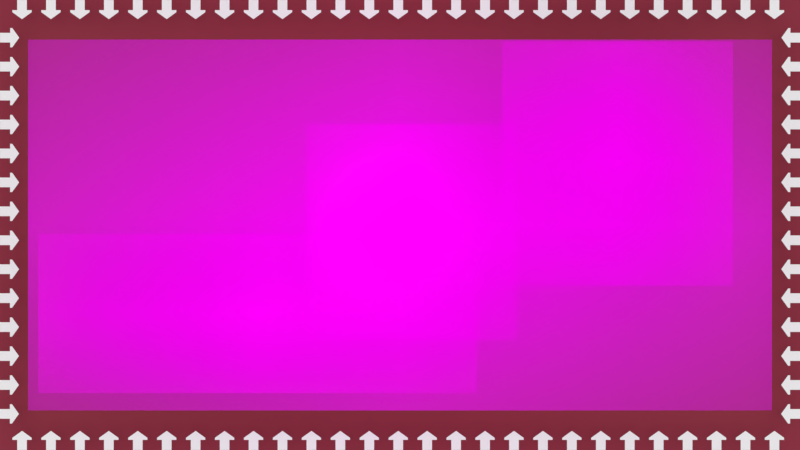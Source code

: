 # Source: collage.blend  (saved by Blender 2.79.0; exported with 4.5.12 LTS)
import bpy
from mathutils import Matrix  # noqa: F401  (used for matrix-valued properties, if any)

bpy.ops.wm.read_factory_settings(use_empty=True)
scene = bpy.context.scene
scene.name = 'Scene'

# ---- collections
col_collection_1 = bpy.data.collections.new('Collection 1'); scene.collection.children.link(col_collection_1)
col_collection_2 = bpy.data.collections.new('Collection 2'); scene.collection.children.link(col_collection_2)
col_collection_3 = bpy.data.collections.new('Collection 3'); scene.collection.children.link(col_collection_3)
col_collection_3.hide_render = True
col_collection_3.hide_viewport = True
col_collection_4 = bpy.data.collections.new('Collection 4'); scene.collection.children.link(col_collection_4)
col_collection_4.hide_render = True
col_collection_4.hide_viewport = True
col_collection_5 = bpy.data.collections.new('Collection 5'); scene.collection.children.link(col_collection_5)
col_collection_5.hide_render = True
col_collection_5.hide_viewport = True
col_collection_6 = bpy.data.collections.new('Collection 6'); scene.collection.children.link(col_collection_6)

# ---- images (referenced by path relative to the original .blend; pixels are not part of the script)
import os
ASSET_DIR = os.environ.get("B2B_ASSET_DIR", "")  # directory of the original .blend (textures are referenced by path, not embedded)
HERE = os.path.dirname(os.path.abspath(__file__))  # packed textures are extracted next to this script under _unpacked/

def load_image(name, relpath, width, height, colorspace="sRGB"):
    """Load a texture the original file referenced (path relative to the .blend, or extracted next to this script)."""
    p = next((c for c in (os.path.join(HERE, relpath), os.path.join(ASSET_DIR, relpath)) if relpath and os.path.exists(c)), "")
    if p:
        img = bpy.data.images.load(p, check_existing=True)
        img.name = name
    else:  # same state as the original file: an image datablock whose file is absent (Cycles renders it pink)
        img = bpy.data.images.new(name, width, height)
        img.source = "FILE"
        img.filepath = "//" + (relpath or name)
    img.colorspace_settings.name = colorspace
    return img
img_13_png = load_image('мини скрин 13.png', 'мини скрин 13.png', 1024, 1024, 'sRGB')
img_1_png = load_image('мини скрин 1.png', 'мини скрин 1.png', 1024, 1024, 'sRGB')
img_7_png = load_image('скрин 7.png', 'скрин 7.png', 1024, 1024, 'sRGB')
img_2_png = load_image('скрин 2.png', 'скрин 2.png', 1024, 1024, 'sRGB')
img_1_png_1 = load_image('скрин 1.png', 'скрин 1.png', 1024, 1024, 'sRGB')
img_5_png = load_image('мини скрин 5.png', 'мини скрин 5.png', 1024, 1024, 'sRGB')
img_16_png = load_image('мини скрин 16.png', 'мини скрин 16.png', 1024, 1024, 'sRGB')
img_1_png_2 = load_image('макси-скрин 1.png', 'макси-скрин 1.png', 1024, 1024, 'sRGB')
img_18_png = load_image('мини скрин 18.png', 'мини скрин 18.png', 1024, 1024, 'sRGB')

# ---- materials (node trees are filled in below, after node groups)
mat_purple_background = bpy.data.materials.new('Purple Background')
mat_purple_background.alpha_threshold = 0.0
mat_purple_background.roughness = 0.5
mat_13 = bpy.data.materials.new('мини скрин 13')
mat_13.alpha_threshold = 0.0
mat_13.roughness = 0.5
mat_1 = bpy.data.materials.new('мини скрин 1')
mat_1.alpha_threshold = 0.0
mat_1.roughness = 0.5
mat_7 = bpy.data.materials.new('скрин 7')
mat_7.alpha_threshold = 0.0
mat_7.roughness = 0.5
mat_2 = bpy.data.materials.new('скрин 2')
mat_2.alpha_threshold = 0.0
mat_2.roughness = 0.5
mat_1_1 = bpy.data.materials.new('скрин 1')
mat_1_1.alpha_threshold = 0.0
mat_1_1.roughness = 0.5
mat_5 = bpy.data.materials.new('мини скрин 5')
mat_5.alpha_threshold = 0.0
mat_5.roughness = 0.5
mat_16 = bpy.data.materials.new('мини скрин 16')
mat_16.alpha_threshold = 0.0
mat_16.roughness = 0.5
mat_1_2 = bpy.data.materials.new('макси-скрин 1')
mat_1_2.alpha_threshold = 0.0
mat_1_2.roughness = 0.5
mat_18 = bpy.data.materials.new('мини скрин 18')
mat_18.alpha_threshold = 0.0
mat_18.roughness = 0.5

# ---- material node trees
mat_purple_background.use_nodes = True; mat_purple_background.node_tree.nodes.clear()
_N = mat_purple_background.node_tree.nodes; _L = mat_purple_background.node_tree.links
n0 = _N.new('ShaderNodeOutputMaterial'); n0.name = 'Material Output'; n0.location = (300, 300)
n1 = _N.new('ShaderNodeBsdfPrincipled'); n1.name = 'Principled BSDF'; n1.location = (10, 300)
n1.width = 150
n1.subsurface_method = 'BURLEY'
n1.inputs[0].default_value = (0.2346, 0.02122, 0.04231, 1.0)
n1.inputs[2].default_value = 1.0
n1.inputs[3].default_value = 1.45
n1.inputs[9].default_value = (1.0, 1.0, 1.0)
_L.new(n1.outputs[0], n0.inputs[0])
n0.is_active_output = True
mat_13.use_nodes = True; mat_13.node_tree.nodes.clear()
_N = mat_13.node_tree.nodes; _L = mat_13.node_tree.links
n0 = _N.new('ShaderNodeOutputMaterial'); n0.name = 'Material Output'; n0.location = (300, 300)
n1 = _N.new('ShaderNodeTexImage'); n1.name = 'Image Texture'; n1.location = (-400, 60)
n1.width = 140
n1.image = img_13_png
n1.extension = 'CLIP'
n2 = _N.new('ShaderNodeBsdfDiffuse'); n2.name = 'Diffuse BSDF'; n2.location = (-200, 60)
n3 = _N.new('ShaderNodeBsdfTransparent'); n3.name = 'Transparent BSDF'; n3.location = (-200, 240)
n4 = _N.new('ShaderNodeMixShader'); n4.name = 'Mix Shader'; n4.location = (0, 300)
_L.new(n1.outputs[0], n2.inputs[0])
_L.new(n1.outputs[1], n4.inputs[0])
_L.new(n3.outputs[0], n4.inputs[1])
_L.new(n2.outputs[0], n4.inputs[2])
_L.new(n4.outputs[0], n0.inputs[0])
n0.is_active_output = True
mat_1.use_nodes = True; mat_1.node_tree.nodes.clear()
_N = mat_1.node_tree.nodes; _L = mat_1.node_tree.links
n0 = _N.new('ShaderNodeOutputMaterial'); n0.name = 'Material Output'; n0.location = (300, 300)
n1 = _N.new('ShaderNodeTexImage'); n1.name = 'Image Texture'; n1.location = (-400, 60)
n1.width = 140
n1.image = img_1_png
n1.extension = 'CLIP'
n2 = _N.new('ShaderNodeBsdfDiffuse'); n2.name = 'Diffuse BSDF'; n2.location = (-200, 60)
n3 = _N.new('ShaderNodeBsdfTransparent'); n3.name = 'Transparent BSDF'; n3.location = (-200, 240)
n4 = _N.new('ShaderNodeMixShader'); n4.name = 'Mix Shader'; n4.location = (0, 300)
_L.new(n1.outputs[0], n2.inputs[0])
_L.new(n1.outputs[1], n4.inputs[0])
_L.new(n3.outputs[0], n4.inputs[1])
_L.new(n2.outputs[0], n4.inputs[2])
_L.new(n4.outputs[0], n0.inputs[0])
n0.is_active_output = True
mat_7.use_nodes = True; mat_7.node_tree.nodes.clear()
_N = mat_7.node_tree.nodes; _L = mat_7.node_tree.links
n0 = _N.new('ShaderNodeOutputMaterial'); n0.name = 'Material Output'; n0.location = (300, 300)
n1 = _N.new('ShaderNodeTexImage'); n1.name = 'Image Texture'; n1.location = (-400, 60)
n1.width = 140
n1.image = img_7_png
n1.extension = 'CLIP'
n2 = _N.new('ShaderNodeBsdfDiffuse'); n2.name = 'Diffuse BSDF'; n2.location = (-200, 60)
n3 = _N.new('ShaderNodeBsdfTransparent'); n3.name = 'Transparent BSDF'; n3.location = (-200, 240)
n4 = _N.new('ShaderNodeMixShader'); n4.name = 'Mix Shader'; n4.location = (0, 300)
_L.new(n1.outputs[0], n2.inputs[0])
_L.new(n1.outputs[1], n4.inputs[0])
_L.new(n3.outputs[0], n4.inputs[1])
_L.new(n2.outputs[0], n4.inputs[2])
_L.new(n4.outputs[0], n0.inputs[0])
n0.is_active_output = True
mat_2.use_nodes = True; mat_2.node_tree.nodes.clear()
_N = mat_2.node_tree.nodes; _L = mat_2.node_tree.links
n0 = _N.new('ShaderNodeOutputMaterial'); n0.name = 'Material Output'; n0.location = (300, 300)
n1 = _N.new('ShaderNodeTexImage'); n1.name = 'Image Texture'; n1.location = (-400, 60)
n1.width = 140
n1.image = img_2_png
n1.extension = 'CLIP'
n2 = _N.new('ShaderNodeBsdfDiffuse'); n2.name = 'Diffuse BSDF'; n2.location = (-200, 60)
n3 = _N.new('ShaderNodeBsdfTransparent'); n3.name = 'Transparent BSDF'; n3.location = (-200, 240)
n4 = _N.new('ShaderNodeMixShader'); n4.name = 'Mix Shader'; n4.location = (0, 300)
_L.new(n1.outputs[0], n2.inputs[0])
_L.new(n1.outputs[1], n4.inputs[0])
_L.new(n3.outputs[0], n4.inputs[1])
_L.new(n2.outputs[0], n4.inputs[2])
_L.new(n4.outputs[0], n0.inputs[0])
n0.is_active_output = True
mat_1_1.use_nodes = True; mat_1_1.node_tree.nodes.clear()
_N = mat_1_1.node_tree.nodes; _L = mat_1_1.node_tree.links
n0 = _N.new('ShaderNodeOutputMaterial'); n0.name = 'Material Output'; n0.location = (300, 300)
n1 = _N.new('ShaderNodeTexImage'); n1.name = 'Image Texture'; n1.location = (-400, 60)
n1.width = 140
n1.image = img_1_png_1
n1.extension = 'CLIP'
n2 = _N.new('ShaderNodeBsdfDiffuse'); n2.name = 'Diffuse BSDF'; n2.location = (-200, 60)
n3 = _N.new('ShaderNodeBsdfTransparent'); n3.name = 'Transparent BSDF'; n3.location = (-200, 240)
n4 = _N.new('ShaderNodeMixShader'); n4.name = 'Mix Shader'; n4.location = (0, 300)
_L.new(n1.outputs[0], n2.inputs[0])
_L.new(n1.outputs[1], n4.inputs[0])
_L.new(n3.outputs[0], n4.inputs[1])
_L.new(n2.outputs[0], n4.inputs[2])
_L.new(n4.outputs[0], n0.inputs[0])
n0.is_active_output = True
mat_5.use_nodes = True; mat_5.node_tree.nodes.clear()
_N = mat_5.node_tree.nodes; _L = mat_5.node_tree.links
n0 = _N.new('ShaderNodeOutputMaterial'); n0.name = 'Material Output'; n0.location = (300, 300)
n1 = _N.new('ShaderNodeTexImage'); n1.name = 'Image Texture'; n1.location = (-400, 60)
n1.width = 140
n1.image = img_5_png
n1.extension = 'CLIP'
n2 = _N.new('ShaderNodeBsdfDiffuse'); n2.name = 'Diffuse BSDF'; n2.location = (-200, 60)
n3 = _N.new('ShaderNodeBsdfTransparent'); n3.name = 'Transparent BSDF'; n3.location = (-200, 240)
n4 = _N.new('ShaderNodeMixShader'); n4.name = 'Mix Shader'; n4.location = (0, 300)
_L.new(n1.outputs[0], n2.inputs[0])
_L.new(n1.outputs[1], n4.inputs[0])
_L.new(n3.outputs[0], n4.inputs[1])
_L.new(n2.outputs[0], n4.inputs[2])
_L.new(n4.outputs[0], n0.inputs[0])
n0.is_active_output = True
mat_16.use_nodes = True; mat_16.node_tree.nodes.clear()
_N = mat_16.node_tree.nodes; _L = mat_16.node_tree.links
n0 = _N.new('ShaderNodeOutputMaterial'); n0.name = 'Material Output'; n0.location = (300, 300)
n1 = _N.new('ShaderNodeTexImage'); n1.name = 'Image Texture'; n1.location = (-400, 60)
n1.width = 140
n1.image = img_16_png
n1.extension = 'CLIP'
n2 = _N.new('ShaderNodeBsdfDiffuse'); n2.name = 'Diffuse BSDF'; n2.location = (-200, 60)
n3 = _N.new('ShaderNodeBsdfTransparent'); n3.name = 'Transparent BSDF'; n3.location = (-200, 240)
n4 = _N.new('ShaderNodeMixShader'); n4.name = 'Mix Shader'; n4.location = (0, 300)
_L.new(n1.outputs[0], n2.inputs[0])
_L.new(n1.outputs[1], n4.inputs[0])
_L.new(n3.outputs[0], n4.inputs[1])
_L.new(n2.outputs[0], n4.inputs[2])
_L.new(n4.outputs[0], n0.inputs[0])
n0.is_active_output = True
mat_1_2.use_nodes = True; mat_1_2.node_tree.nodes.clear()
_N = mat_1_2.node_tree.nodes; _L = mat_1_2.node_tree.links
n0 = _N.new('ShaderNodeOutputMaterial'); n0.name = 'Material Output'; n0.location = (300, 300)
n1 = _N.new('ShaderNodeTexImage'); n1.name = 'Image Texture'; n1.location = (-400, 60)
n1.width = 140
n1.image = img_1_png_2
n1.extension = 'CLIP'
n2 = _N.new('ShaderNodeBsdfDiffuse'); n2.name = 'Diffuse BSDF'; n2.location = (-200, 60)
n3 = _N.new('ShaderNodeBsdfTransparent'); n3.name = 'Transparent BSDF'; n3.location = (-200, 240)
n4 = _N.new('ShaderNodeMixShader'); n4.name = 'Mix Shader'; n4.location = (0, 300)
_L.new(n1.outputs[0], n2.inputs[0])
_L.new(n1.outputs[1], n4.inputs[0])
_L.new(n3.outputs[0], n4.inputs[1])
_L.new(n2.outputs[0], n4.inputs[2])
_L.new(n4.outputs[0], n0.inputs[0])
n0.is_active_output = True
mat_18.use_nodes = True; mat_18.node_tree.nodes.clear()
_N = mat_18.node_tree.nodes; _L = mat_18.node_tree.links
n0 = _N.new('ShaderNodeOutputMaterial'); n0.name = 'Material Output'; n0.location = (300, 300)
n1 = _N.new('ShaderNodeTexImage'); n1.name = 'Image Texture'; n1.location = (-400, 60)
n1.width = 140
n1.image = img_18_png
n1.extension = 'CLIP'
n2 = _N.new('ShaderNodeBsdfDiffuse'); n2.name = 'Diffuse BSDF'; n2.location = (-200, 60)
n3 = _N.new('ShaderNodeBsdfTransparent'); n3.name = 'Transparent BSDF'; n3.location = (-200, 240)
n4 = _N.new('ShaderNodeMixShader'); n4.name = 'Mix Shader'; n4.location = (0, 300)
_L.new(n1.outputs[0], n2.inputs[0])
_L.new(n1.outputs[1], n4.inputs[0])
_L.new(n3.outputs[0], n4.inputs[1])
_L.new(n2.outputs[0], n4.inputs[2])
_L.new(n4.outputs[0], n0.inputs[0])
n0.is_active_output = True

# ---- world
world_world = bpy.data.worlds.new('World'); scene.world = world_world
world_world.use_nodes = True; world_world.node_tree.nodes.clear()
_N = world_world.node_tree.nodes; _L = world_world.node_tree.links
n0 = _N.new('ShaderNodeOutputWorld'); n0.name = 'World Output'; n0.location = (300, 300)
n1 = _N.new('ShaderNodeBackground'); n1.name = 'Background'; n1.location = (10, 300)
n1.inputs[0].default_value = (1.0, 1.0, 1.0, 1.0)
_L.new(n1.outputs[0], n0.inputs[0])
n0.is_active_output = True
world_world.color = (0.05088, 0.05088, 0.05088)
world_world.use_sun_shadow = False
world_world.sun_shadow_jitter_overblur = 0.0
world_world.cycles.sampling_method = 'MANUAL'

# ---- cameras
cam_camera_001 = bpy.data.cameras.new('Camera.001')
cam_camera_001.clip_end = 100.0
cam_camera_001.lens = 35.0
cam_camera_001.sensor_width = 32.0
cam_camera_001.sensor_height = 18.0
cam_camera_001.display_size = 2.0
cam_camera_001.show_safe_areas = True
cam_camera_001.show_composition_thirds = True
cam_camera_001.dof.focus_distance = 0.0

# ---- lights
light_lamp = bpy.data.lights.new('Lamp', 'POINT')
light_lamp.transmission_factor = 0.0
light_lamp.cutoff_distance = 30.0
light_lamp.energy = 100.0
light_lamp.shadow_buffer_clip_start = 1.001
light_lamp.shadow_soft_size = 0.1
light_lamp.shadow_maximum_resolution = 0.006
light_lamp.use_absolute_resolution = True

# ---- meshes
me_plane = bpy.data.meshes.new('Plane')
me_plane.from_pydata([(-1.0, -1.0, 0.0), (1.0, -1.0, 0.0), (-1.0, 1.0, 0.0), (1.0, 1.0, 0.0)], [], [(0, 1, 3, 2)])
me_plane.materials.append(mat_purple_background)
me_plane.use_remesh_preserve_volume = False
me_plane.use_remesh_preserve_attributes = False
me_plane.use_mirror_vertex_groups = False
me_plane.update()
me_13 = bpy.data.meshes.new('мини скрин 13')
me_13.from_pydata([(-0.4856, -0.5, 0.0), (0.4856, -0.5, 0.0), (-0.4856, 0.5, 0.0), (0.4856, 0.5, 0.0)], [], [(0, 1, 3, 2)])
_uv = me_13.uv_layers.new(name='UVMap')
_uv.uv.foreach_set('vector', [0.0, 0.0, 1.0, 0.0, 1.0, 1.0, 0.0, 1.0])
me_13.materials.append(mat_13)
me_13.use_remesh_preserve_volume = False
me_13.use_remesh_preserve_attributes = False
me_13.use_mirror_vertex_groups = False
me_13.update()
me_1 = bpy.data.meshes.new('мини скрин 1')
me_1.from_pydata([(-1.378, -0.5, 0.0), (1.378, -0.5, 0.0), (-1.378, 0.5, 0.0), (1.378, 0.5, 0.0)], [], [(0, 1, 3, 2)])
_uv = me_1.uv_layers.new(name='UVMap')
_uv.uv.foreach_set('vector', [0.0, 0.0, 1.0, 0.0, 1.0, 1.0, 0.0, 1.0])
me_1.materials.append(mat_1)
me_1.use_remesh_preserve_volume = False
me_1.use_remesh_preserve_attributes = False
me_1.use_mirror_vertex_groups = False
me_1.update()
me_plane_009 = bpy.data.meshes.new('Plane.009')
me_plane_009.from_pydata([(0.0, 0.2833, 0.0), (0.5, 0.6417, 0.0), (1.0, 0.2833, 0.0), (0.0, 0.06834, 0.0), (0.0, -1.0, 0.0), (0.0, 1.0, 0.0), (1.0, 0.06834, 0.0), (0.5, 0.2833, 0.0), (0.5, -1.0, 0.0), (0.5, 0.06834, 0.0)], [], [(2, 1, 5, 0, 7), (9, 6, 2, 7), (4, 8, 9, 3), (3, 9, 7, 0)])
me_plane_009.use_remesh_preserve_volume = False
me_plane_009.use_remesh_preserve_attributes = False
me_plane_009.use_mirror_vertex_groups = False
me_plane_009.update()
me_plane_008 = bpy.data.meshes.new('Plane.008')
me_plane_008.from_pydata([(0.0, 0.2833, 0.0), (0.5, 0.6417, 0.0), (1.0, 0.2833, 0.0), (0.0, 0.06834, 0.0), (0.0, -1.0, 0.0), (0.0, 1.0, 0.0), (1.0, 0.06834, 0.0), (0.5, 0.2833, 0.0), (0.5, -1.0, 0.0), (0.5, 0.06834, 0.0)], [], [(2, 1, 5, 0, 7), (9, 6, 2, 7), (4, 8, 9, 3), (3, 9, 7, 0)])
me_plane_008.use_remesh_preserve_volume = False
me_plane_008.use_remesh_preserve_attributes = False
me_plane_008.use_mirror_vertex_groups = False
me_plane_008.update()
me_plane_007 = bpy.data.meshes.new('Plane.007')
me_plane_007.from_pydata([(0.0, 0.2833, 0.0), (0.5, 0.6417, 0.0), (1.0, 0.2833, 0.0), (0.0, 0.06834, 0.0), (0.0, -1.0, 0.0), (0.0, 1.0, 0.0), (1.0, 0.06834, 0.0), (0.5, 0.2833, 0.0), (0.5, -1.0, 0.0), (0.5, 0.06834, 0.0)], [], [(2, 1, 5, 0, 7), (9, 6, 2, 7), (4, 8, 9, 3), (3, 9, 7, 0)])
me_plane_007.use_remesh_preserve_volume = False
me_plane_007.use_remesh_preserve_attributes = False
me_plane_007.use_mirror_vertex_groups = False
me_plane_007.update()
me_plane_004 = bpy.data.meshes.new('Plane.004')
me_plane_004.from_pydata([(0.0, 0.2833, 0.0), (0.5, 0.6417, 0.0), (1.0, 0.2833, 0.0), (0.0, 0.06834, 0.0), (0.0, -1.0, 0.0), (0.0, 1.0, 0.0), (1.0, 0.06834, 0.0), (0.5, 0.2833, 0.0), (0.5, -1.0, 0.0), (0.5, 0.06834, 0.0)], [], [(2, 1, 5, 0, 7), (9, 6, 2, 7), (4, 8, 9, 3), (3, 9, 7, 0)])
me_plane_004.use_remesh_preserve_volume = False
me_plane_004.use_remesh_preserve_attributes = False
me_plane_004.use_mirror_vertex_groups = False
me_plane_004.update()
me_7 = bpy.data.meshes.new('скрин 7')
me_7.from_pydata([(-1.03, -0.5, 0.0), (1.03, -0.5, 0.0), (-1.03, 0.5, 0.0), (1.03, 0.5, 0.0)], [], [(0, 1, 3, 2)])
_uv = me_7.uv_layers.new(name='UVMap')
_uv.uv.foreach_set('vector', [0.0, 0.0, 1.0, 0.0, 1.0, 1.0, 0.0, 1.0])
me_7.materials.append(mat_7)
me_7.use_remesh_preserve_volume = False
me_7.use_remesh_preserve_attributes = False
me_7.use_mirror_vertex_groups = False
me_7.update()
me_2 = bpy.data.meshes.new('скрин 2')
me_2.from_pydata([(-0.9822, -0.5, 0.0), (0.9822, -0.5, 0.0), (-0.9822, 0.5, 0.0), (0.9822, 0.5, 0.0)], [], [(0, 1, 3, 2)])
_uv = me_2.uv_layers.new(name='UVMap')
_uv.uv.foreach_set('vector', [0.0, 0.0, 1.0, 0.0, 1.0, 1.0, 0.0, 1.0])
me_2.materials.append(mat_2)
me_2.use_remesh_preserve_volume = False
me_2.use_remesh_preserve_attributes = False
me_2.use_mirror_vertex_groups = False
me_2.update()
me_1_1 = bpy.data.meshes.new('скрин 1')
me_1_1.from_pydata([(-1.09, -0.5, 0.0), (1.09, -0.5, 0.0), (-1.09, 0.5, 0.0), (1.09, 0.5, 0.0)], [], [(0, 1, 3, 2)])
_uv = me_1_1.uv_layers.new(name='UVMap')
_uv.uv.foreach_set('vector', [0.0, 0.0, 1.0, 0.0, 1.0, 1.0, 0.0, 1.0])
me_1_1.materials.append(mat_1_1)
me_1_1.use_remesh_preserve_volume = False
me_1_1.use_remesh_preserve_attributes = False
me_1_1.use_mirror_vertex_groups = False
me_1_1.update()
me_5 = bpy.data.meshes.new('мини скрин 5')
me_5.from_pydata([(-0.3465, -0.5, 0.0), (0.3465, -0.5, 0.0), (-0.3465, 0.5, 0.0), (0.3465, 0.5, 0.0)], [], [(0, 1, 3, 2)])
_uv = me_5.uv_layers.new(name='UVMap')
_uv.uv.foreach_set('vector', [0.0, 0.0, 1.0, 0.0, 1.0, 1.0, 0.0, 1.0])
me_5.materials.append(mat_5)
me_5.use_remesh_preserve_volume = False
me_5.use_remesh_preserve_attributes = False
me_5.use_mirror_vertex_groups = False
me_5.update()
me_16 = bpy.data.meshes.new('мини скрин 16')
me_16.from_pydata([(-0.5996, -0.5, 0.0), (0.5996, -0.5, 0.0), (-0.5996, 0.5, 0.0), (0.5996, 0.5, 0.0)], [], [(0, 1, 3, 2)])
_uv = me_16.uv_layers.new(name='UVMap')
_uv.uv.foreach_set('vector', [0.0, 0.0, 1.0, 0.0, 1.0, 1.0, 0.0, 1.0])
me_16.materials.append(mat_16)
me_16.use_remesh_preserve_volume = False
me_16.use_remesh_preserve_attributes = False
me_16.use_mirror_vertex_groups = False
me_16.update()
me_1_2 = bpy.data.meshes.new('макси-скрин 1')
me_1_2.from_pydata([(-1.003, -0.5, 0.0), (1.003, -0.5, 0.0), (-1.003, 0.5, 0.0), (1.003, 0.5, 0.0)], [], [(0, 1, 3, 2)])
_uv = me_1_2.uv_layers.new(name='UVMap')
_uv.uv.foreach_set('vector', [0.0, 0.0, 1.0, 0.0, 1.0, 1.0, 0.0, 1.0])
me_1_2.materials.append(mat_1_2)
me_1_2.use_remesh_preserve_volume = False
me_1_2.use_remesh_preserve_attributes = False
me_1_2.use_mirror_vertex_groups = False
me_1_2.update()
me_18 = bpy.data.meshes.new('мини скрин 18')
me_18.from_pydata([(-0.4721, -0.5, 0.0), (0.4721, -0.5, 0.0), (-0.4721, 0.5, 0.0), (0.4721, 0.5, 0.0)], [], [(0, 1, 3, 2)])
_uv = me_18.uv_layers.new(name='UVMap')
_uv.uv.foreach_set('vector', [0.0, 0.0, 1.0, 0.0, 1.0, 1.0, 0.0, 1.0])
me_18.materials.append(mat_18)
me_18.use_remesh_preserve_volume = False
me_18.use_remesh_preserve_attributes = False
me_18.use_mirror_vertex_groups = False
me_18.update()

# ---- objects
ob_cherry_background = bpy.data.objects.new('Cherry Background', me_plane)
ob_lamp = bpy.data.objects.new('Lamp', light_lamp)
ob_13 = bpy.data.objects.new('мини скрин 13', me_13)
ob_1 = bpy.data.objects.new('мини скрин 1', me_1)
ob_camera = bpy.data.objects.new('Camera', cam_camera_001)
ob_plane_003 = bpy.data.objects.new('Plane.003', me_plane_009)
ob_plane_002 = bpy.data.objects.new('Plane.002', me_plane_008)
ob_plane_001 = bpy.data.objects.new('Plane.001', me_plane_007)
ob_plane = bpy.data.objects.new('Plane', me_plane_004)
ob_7 = bpy.data.objects.new('скрин 7', me_7)
ob_2 = bpy.data.objects.new('скрин 2', me_2)
ob_1_1 = bpy.data.objects.new('скрин 1', me_1_1)
ob_5 = bpy.data.objects.new('мини скрин 5', me_5)
ob_16 = bpy.data.objects.new('мини скрин 16', me_16)
ob_1_2 = bpy.data.objects.new('макси-скрин 1', me_1_2)
ob_18 = bpy.data.objects.new('мини скрин 18', me_18)

# ---- transforms, parenting, visibility, modifiers, constraints
ob_cherry_background.location = (0.9687, -0.03558, 3.672)
ob_cherry_background.scale = (9.807, 5.891, 4.636)
ob_cherry_background.lineart.crease_threshold = 0.0
ob_lamp.location = (-0.4321, 0.2175, 5.157)
ob_lamp.rotation_euler = (0.6503, 0.05522, 1.866)
ob_lamp.scale = (0.2517, 0.2517, 0.2517)
ob_lamp.lock_rotations_4d = False
ob_lamp.empty_display_type = 'ARROWS'
ob_lamp.color = (0.0, 0.0, 0.0, 0.0)
ob_lamp.lineart.crease_threshold = 0.0
ob_13.location = (0.2333, -0.1401, 4.495)
ob_13.scale = (4.329, 4.329, 0.9837)
ob_13.lineart.crease_threshold = 0.0
ob_1.location = (-2.886, -1.795, 4.246)
ob_1.scale = (3.231, 3.231, 0.7342)
ob_1.lineart.crease_threshold = 0.0
ob_camera.location = (0.0, 0.0, 22.0)
ob_camera.lineart.crease_threshold = 0.0
ob_plane_003.location = (8.041, -3.887, 3.995)
ob_plane_003.rotation_euler = (0.0, -0.0, 1.57)
ob_plane_003.scale = (0.1985, 0.1985, 0.06682)
ob_plane_003.lineart.crease_threshold = 0.0
_m = ob_plane_003.modifiers.new('Mirror', 'MIRROR')
_m = ob_plane_003.modifiers.new('Array', 'ARRAY')
_m.count = 14
_m.constant_offset_displace = (0.0, 0.0, 0.0)
_m.relative_offset_displace = (1.5, 0.0, 0.0)
ob_plane_002.location = (-8.041, -3.887, 3.995)
ob_plane_002.rotation_euler = (3.145, -8.456e-19, 1.57)
ob_plane_002.scale = (0.1985, 0.1985, 0.06683)
ob_plane_002.lineart.crease_threshold = 0.0
_m = ob_plane_002.modifiers.new('Mirror', 'MIRROR')
_m = ob_plane_002.modifiers.new('Array', 'ARRAY')
_m.count = 14
_m.constant_offset_displace = (0.0, 0.0, 0.0)
_m.relative_offset_displace = (1.5, 0.0, 0.0)
ob_plane_001.location = (-7.778, 4.435, 3.995)
ob_plane_001.rotation_euler = (3.145, -8.456e-19, 4.441e-16)
ob_plane_001.scale = (0.1985, 0.1985, 0.06683)
ob_plane_001.lineart.crease_threshold = 0.0
_m = ob_plane_001.modifiers.new('Mirror', 'MIRROR')
_m = ob_plane_001.modifiers.new('Array', 'ARRAY')
_m.count = 27
_m.constant_offset_displace = (0.0, 0.0, 0.0)
_m.relative_offset_displace = (1.5, 0.0, 0.0)
ob_plane.location = (-7.778, -4.435, 3.995)
ob_plane.scale = (0.1985, 0.1985, 0.06682)
ob_plane.lineart.crease_threshold = 0.0
_m = ob_plane.modifiers.new('Mirror', 'MIRROR')
_m = ob_plane.modifiers.new('Array', 'ARRAY')
_m.count = 27
_m.constant_offset_displace = (0.0, 0.0, 0.0)
_m.relative_offset_displace = (1.5, 0.0, 0.0)
ob_7.location = (0.0, 0.0, 4.925)
ob_7.scale = (2.5, 2.5, 2.5)
ob_7.lineart.crease_threshold = 0.0
ob_2.location = (4.427, 2.242, 5.343)
ob_2.scale = (2.5, 2.5, 2.5)
ob_2.lineart.crease_threshold = 0.0
ob_1_1.location = (-4.634, -2.403, 4.656)
ob_1_1.scale = (2.5, 2.5, 2.5)
ob_1_1.lineart.crease_threshold = 0.0
ob_5.location = (3.464, 0.4828, 6.892)
ob_5.scale = (5.8, 5.8, 1.557)
ob_5.lineart.crease_threshold = 0.0
ob_16.location = (3.943, 1.299, 6.903)
ob_16.scale = (4.088, 4.088, 4.088)
ob_16.lineart.crease_threshold = 0.0
ob_1_2.location = (0.0, 0.0, 6.613)
ob_1_2.scale = (6.521, 6.521, 6.521)
ob_1_2.lineart.crease_threshold = 0.0
ob_18.location = (4.287, 1.212, 4.758)
ob_18.scale = (4.813, 4.813, 4.338)
ob_18.lineart.crease_threshold = 0.0

# ---- collection membership
col_collection_1.objects.link(ob_cherry_background)
col_collection_1.objects.link(ob_lamp)
col_collection_2.objects.link(ob_13)
col_collection_2.objects.link(ob_1)
col_collection_2.objects.link(ob_camera)
col_collection_2.objects.link(ob_plane_003)
col_collection_2.objects.link(ob_plane_002)
col_collection_2.objects.link(ob_plane_001)
col_collection_2.objects.link(ob_plane)
col_collection_3.objects.link(ob_7)
col_collection_3.objects.link(ob_2)
col_collection_3.objects.link(ob_1_1)
col_collection_4.objects.link(ob_5)
col_collection_5.objects.link(ob_16)
col_collection_6.objects.link(ob_1_2)
col_collection_6.objects.link(ob_18)

# ---- scene / render settings (as saved in the file)
scene.camera = ob_camera
scene.frame_start = 1; scene.frame_end = 250; scene.frame_set(0)
scene.render.engine = 'CYCLES'
scene.render.image_settings.color_depth = '16'
scene.render.image_settings.compression = 0
scene.render.resolution_percentage = 50
scene.render.dither_intensity = 0.0
scene.cycles.use_denoising = False
scene.cycles.samples = 128
scene.cycles.sampling_pattern = 'TABULATED_SOBOL'
scene.cycles.use_adaptive_sampling = False
scene.cycles.use_light_tree = False
scene.cycles.blur_glossy = 0.0
scene.cycles.sample_clamp_indirect = 0.0
scene.view_settings.view_transform = 'Standard'
bpy.context.view_layer.update()
